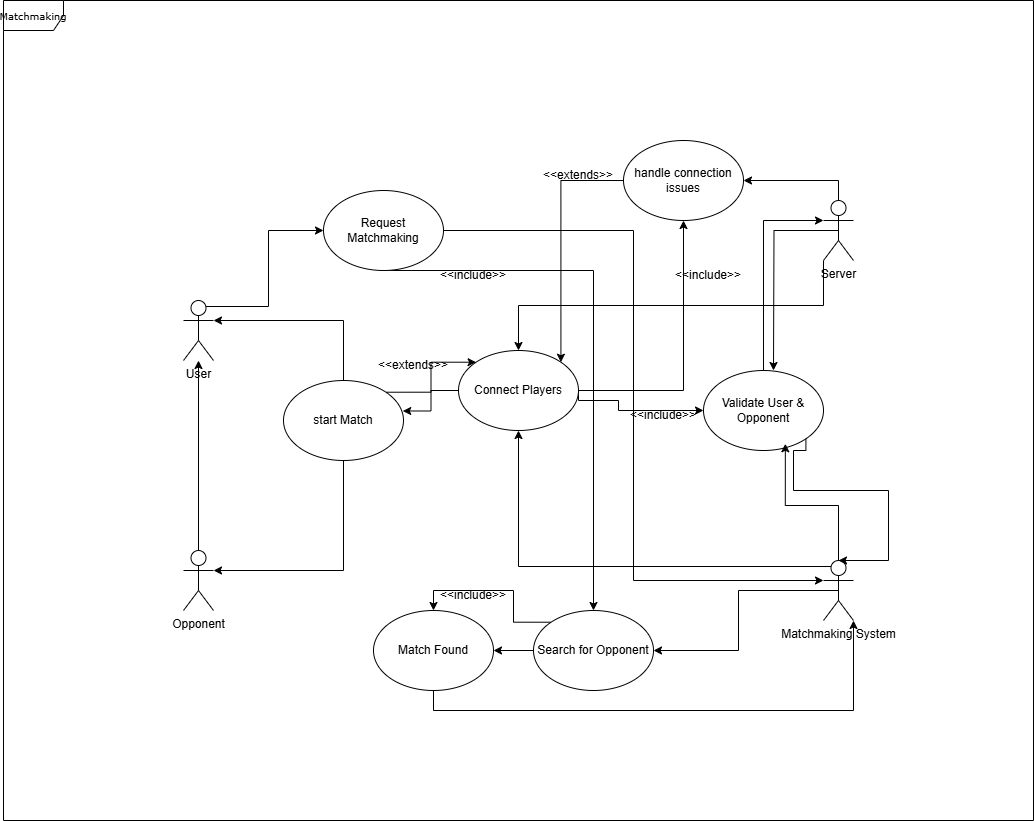

The diagram above was exported from draw.io. Its source (the exported page's mxGraphModel, read from the mxfile embedded in the PNG):
<mxGraphModel dx="2497" dy="886" grid="1" gridSize="10" guides="1" tooltips="1" connect="1" arrows="1" fold="1" page="1" pageScale="1" pageWidth="850" pageHeight="1100" background="none" math="0" shadow="0">
  <root>
    <mxCell id="0" />
    <mxCell id="1" parent="0" />
    <mxCell id="17acba5748e5396b-1" value="Matchmaking" style="shape=umlFrame;whiteSpace=wrap;html=1;rounded=0;shadow=0;comic=0;labelBackgroundColor=none;strokeWidth=1;fontFamily=Verdana;fontSize=10;align=center;" parent="1" vertex="1">
      <mxGeometry x="-235" y="960" width="1030" height="820" as="geometry" />
    </mxCell>
    <mxCell id="0nArVlSOLu_1qjZE3n-x-82" style="edgeStyle=orthogonalEdgeStyle;rounded=0;orthogonalLoop=1;jettySize=auto;html=1;exitX=0.75;exitY=0.1;exitDx=0;exitDy=0;exitPerimeter=0;entryX=0;entryY=0.5;entryDx=0;entryDy=0;" edge="1" parent="1" source="0nArVlSOLu_1qjZE3n-x-83" target="0nArVlSOLu_1qjZE3n-x-93">
      <mxGeometry relative="1" as="geometry" />
    </mxCell>
    <mxCell id="0nArVlSOLu_1qjZE3n-x-83" value="User" style="shape=umlActor;verticalLabelPosition=bottom;verticalAlign=top;html=1;outlineConnect=0;" vertex="1" parent="1">
      <mxGeometry x="-55" y="1260" width="30" height="60" as="geometry" />
    </mxCell>
    <mxCell id="0nArVlSOLu_1qjZE3n-x-84" style="edgeStyle=orthogonalEdgeStyle;rounded=0;orthogonalLoop=1;jettySize=auto;html=1;exitX=0.5;exitY=0;exitDx=0;exitDy=0;exitPerimeter=0;" edge="1" parent="1" source="0nArVlSOLu_1qjZE3n-x-85" target="0nArVlSOLu_1qjZE3n-x-83">
      <mxGeometry relative="1" as="geometry" />
    </mxCell>
    <mxCell id="0nArVlSOLu_1qjZE3n-x-85" value="Opponent" style="shape=umlActor;verticalLabelPosition=bottom;verticalAlign=top;html=1;outlineConnect=0;" vertex="1" parent="1">
      <mxGeometry x="-55" y="1510" width="30" height="60" as="geometry" />
    </mxCell>
    <mxCell id="0nArVlSOLu_1qjZE3n-x-86" style="edgeStyle=orthogonalEdgeStyle;rounded=0;orthogonalLoop=1;jettySize=auto;html=1;exitX=0.5;exitY=0.5;exitDx=0;exitDy=0;exitPerimeter=0;entryX=1;entryY=0.5;entryDx=0;entryDy=0;" edge="1" parent="1" source="0nArVlSOLu_1qjZE3n-x-88" target="0nArVlSOLu_1qjZE3n-x-100">
      <mxGeometry relative="1" as="geometry" />
    </mxCell>
    <mxCell id="0nArVlSOLu_1qjZE3n-x-87" style="edgeStyle=orthogonalEdgeStyle;rounded=0;orthogonalLoop=1;jettySize=auto;html=1;exitX=0.25;exitY=0.1;exitDx=0;exitDy=0;exitPerimeter=0;entryX=0.5;entryY=1;entryDx=0;entryDy=0;" edge="1" parent="1" source="0nArVlSOLu_1qjZE3n-x-88" target="0nArVlSOLu_1qjZE3n-x-102">
      <mxGeometry relative="1" as="geometry" />
    </mxCell>
    <mxCell id="0nArVlSOLu_1qjZE3n-x-88" value="Matchmaking System" style="shape=umlActor;verticalLabelPosition=bottom;verticalAlign=top;html=1;outlineConnect=0;" vertex="1" parent="1">
      <mxGeometry x="585" y="1520" width="30" height="60" as="geometry" />
    </mxCell>
    <mxCell id="0nArVlSOLu_1qjZE3n-x-89" style="edgeStyle=orthogonalEdgeStyle;rounded=0;orthogonalLoop=1;jettySize=auto;html=1;exitX=0.5;exitY=0.5;exitDx=0;exitDy=0;exitPerimeter=0;" edge="1" parent="1" source="0nArVlSOLu_1qjZE3n-x-92">
      <mxGeometry relative="1" as="geometry">
        <mxPoint x="535" y="1330" as="targetPoint" />
      </mxGeometry>
    </mxCell>
    <mxCell id="0nArVlSOLu_1qjZE3n-x-90" style="edgeStyle=orthogonalEdgeStyle;rounded=0;orthogonalLoop=1;jettySize=auto;html=1;exitX=0;exitY=1;exitDx=0;exitDy=0;exitPerimeter=0;entryX=0.5;entryY=0;entryDx=0;entryDy=0;" edge="1" parent="1" source="0nArVlSOLu_1qjZE3n-x-92" target="0nArVlSOLu_1qjZE3n-x-102">
      <mxGeometry relative="1" as="geometry" />
    </mxCell>
    <mxCell id="0nArVlSOLu_1qjZE3n-x-91" style="edgeStyle=orthogonalEdgeStyle;rounded=0;orthogonalLoop=1;jettySize=auto;html=1;exitX=0.5;exitY=0;exitDx=0;exitDy=0;exitPerimeter=0;entryX=1;entryY=0.5;entryDx=0;entryDy=0;" edge="1" parent="1" source="0nArVlSOLu_1qjZE3n-x-92" target="0nArVlSOLu_1qjZE3n-x-108">
      <mxGeometry relative="1" as="geometry" />
    </mxCell>
    <mxCell id="0nArVlSOLu_1qjZE3n-x-92" value="Server" style="shape=umlActor;verticalLabelPosition=bottom;verticalAlign=top;html=1;outlineConnect=0;" vertex="1" parent="1">
      <mxGeometry x="585" y="1160" width="30" height="60" as="geometry" />
    </mxCell>
    <mxCell id="0nArVlSOLu_1qjZE3n-x-110" style="edgeStyle=orthogonalEdgeStyle;rounded=0;orthogonalLoop=1;jettySize=auto;html=1;exitX=0.5;exitY=1;exitDx=0;exitDy=0;" edge="1" parent="1" source="0nArVlSOLu_1qjZE3n-x-93" target="0nArVlSOLu_1qjZE3n-x-100">
      <mxGeometry relative="1" as="geometry">
        <Array as="points">
          <mxPoint x="355" y="1230" />
        </Array>
      </mxGeometry>
    </mxCell>
    <mxCell id="0nArVlSOLu_1qjZE3n-x-93" value="Request Matchmaking" style="ellipse;whiteSpace=wrap;html=1;" vertex="1" parent="1">
      <mxGeometry x="85" y="1150" width="120" height="80" as="geometry" />
    </mxCell>
    <mxCell id="0nArVlSOLu_1qjZE3n-x-94" value="Validate User &amp;amp; Opponent" style="ellipse;whiteSpace=wrap;html=1;" vertex="1" parent="1">
      <mxGeometry x="465" y="1330" width="120" height="80" as="geometry" />
    </mxCell>
    <mxCell id="0nArVlSOLu_1qjZE3n-x-95" style="edgeStyle=orthogonalEdgeStyle;rounded=0;orthogonalLoop=1;jettySize=auto;html=1;exitX=1;exitY=0.5;exitDx=0;exitDy=0;entryX=0;entryY=0.3333333333333333;entryDx=0;entryDy=0;entryPerimeter=0;" edge="1" parent="1" source="0nArVlSOLu_1qjZE3n-x-93" target="0nArVlSOLu_1qjZE3n-x-88">
      <mxGeometry relative="1" as="geometry" />
    </mxCell>
    <mxCell id="0nArVlSOLu_1qjZE3n-x-96" style="edgeStyle=orthogonalEdgeStyle;rounded=0;orthogonalLoop=1;jettySize=auto;html=1;exitX=0.5;exitY=0;exitDx=0;exitDy=0;exitPerimeter=0;entryX=0.682;entryY=0.916;entryDx=0;entryDy=0;entryPerimeter=0;" edge="1" parent="1" source="0nArVlSOLu_1qjZE3n-x-88" target="0nArVlSOLu_1qjZE3n-x-94">
      <mxGeometry relative="1" as="geometry" />
    </mxCell>
    <mxCell id="0nArVlSOLu_1qjZE3n-x-97" style="edgeStyle=orthogonalEdgeStyle;rounded=0;orthogonalLoop=1;jettySize=auto;html=1;exitX=0.5;exitY=0;exitDx=0;exitDy=0;entryX=0;entryY=0.3333333333333333;entryDx=0;entryDy=0;entryPerimeter=0;" edge="1" parent="1" source="0nArVlSOLu_1qjZE3n-x-94" target="0nArVlSOLu_1qjZE3n-x-92">
      <mxGeometry relative="1" as="geometry" />
    </mxCell>
    <mxCell id="0nArVlSOLu_1qjZE3n-x-98" style="edgeStyle=orthogonalEdgeStyle;rounded=0;orthogonalLoop=1;jettySize=auto;html=1;exitX=1;exitY=1;exitDx=0;exitDy=0;entryX=0.5;entryY=0;entryDx=0;entryDy=0;entryPerimeter=0;" edge="1" parent="1" source="0nArVlSOLu_1qjZE3n-x-94" target="0nArVlSOLu_1qjZE3n-x-88">
      <mxGeometry relative="1" as="geometry">
        <Array as="points">
          <mxPoint x="567" y="1410" />
          <mxPoint x="555" y="1410" />
          <mxPoint x="555" y="1450" />
          <mxPoint x="650" y="1450" />
          <mxPoint x="650" y="1520" />
        </Array>
      </mxGeometry>
    </mxCell>
    <mxCell id="0nArVlSOLu_1qjZE3n-x-99" style="edgeStyle=orthogonalEdgeStyle;rounded=0;orthogonalLoop=1;jettySize=auto;html=1;exitX=0;exitY=0.5;exitDx=0;exitDy=0;entryX=1;entryY=0.5;entryDx=0;entryDy=0;" edge="1" parent="1" source="0nArVlSOLu_1qjZE3n-x-100" target="0nArVlSOLu_1qjZE3n-x-101">
      <mxGeometry relative="1" as="geometry" />
    </mxCell>
    <mxCell id="0nArVlSOLu_1qjZE3n-x-112" style="edgeStyle=orthogonalEdgeStyle;rounded=0;orthogonalLoop=1;jettySize=auto;html=1;exitX=0;exitY=0;exitDx=0;exitDy=0;entryX=0.5;entryY=0;entryDx=0;entryDy=0;" edge="1" parent="1" source="0nArVlSOLu_1qjZE3n-x-100" target="0nArVlSOLu_1qjZE3n-x-101">
      <mxGeometry relative="1" as="geometry" />
    </mxCell>
    <mxCell id="0nArVlSOLu_1qjZE3n-x-100" value="Search for Opponent" style="ellipse;whiteSpace=wrap;html=1;" vertex="1" parent="1">
      <mxGeometry x="295" y="1570" width="120" height="80" as="geometry" />
    </mxCell>
    <mxCell id="0nArVlSOLu_1qjZE3n-x-101" value="Match Found" style="ellipse;whiteSpace=wrap;html=1;" vertex="1" parent="1">
      <mxGeometry x="135" y="1570" width="120" height="80" as="geometry" />
    </mxCell>
    <mxCell id="0nArVlSOLu_1qjZE3n-x-114" style="edgeStyle=orthogonalEdgeStyle;rounded=0;orthogonalLoop=1;jettySize=auto;html=1;exitX=1;exitY=0.5;exitDx=0;exitDy=0;entryX=0;entryY=0.5;entryDx=0;entryDy=0;" edge="1" parent="1" source="0nArVlSOLu_1qjZE3n-x-102" target="0nArVlSOLu_1qjZE3n-x-94">
      <mxGeometry relative="1" as="geometry">
        <Array as="points">
          <mxPoint x="380" y="1360" />
          <mxPoint x="380" y="1370" />
        </Array>
      </mxGeometry>
    </mxCell>
    <mxCell id="0nArVlSOLu_1qjZE3n-x-121" style="edgeStyle=orthogonalEdgeStyle;rounded=0;orthogonalLoop=1;jettySize=auto;html=1;exitX=1;exitY=0.5;exitDx=0;exitDy=0;entryX=0.5;entryY=1;entryDx=0;entryDy=0;" edge="1" parent="1" source="0nArVlSOLu_1qjZE3n-x-102" target="0nArVlSOLu_1qjZE3n-x-108">
      <mxGeometry relative="1" as="geometry" />
    </mxCell>
    <mxCell id="0nArVlSOLu_1qjZE3n-x-102" value="Connect Players" style="ellipse;whiteSpace=wrap;html=1;" vertex="1" parent="1">
      <mxGeometry x="220" y="1310" width="120" height="80" as="geometry" />
    </mxCell>
    <mxCell id="0nArVlSOLu_1qjZE3n-x-103" style="edgeStyle=orthogonalEdgeStyle;rounded=0;orthogonalLoop=1;jettySize=auto;html=1;exitX=0.5;exitY=1;exitDx=0;exitDy=0;entryX=1;entryY=1;entryDx=0;entryDy=0;entryPerimeter=0;" edge="1" parent="1" source="0nArVlSOLu_1qjZE3n-x-101" target="0nArVlSOLu_1qjZE3n-x-88">
      <mxGeometry relative="1" as="geometry" />
    </mxCell>
    <mxCell id="0nArVlSOLu_1qjZE3n-x-118" style="edgeStyle=orthogonalEdgeStyle;rounded=0;orthogonalLoop=1;jettySize=auto;html=1;exitX=1;exitY=0;exitDx=0;exitDy=0;entryX=0;entryY=0;entryDx=0;entryDy=0;" edge="1" parent="1" source="0nArVlSOLu_1qjZE3n-x-104" target="0nArVlSOLu_1qjZE3n-x-102">
      <mxGeometry relative="1" as="geometry" />
    </mxCell>
    <mxCell id="0nArVlSOLu_1qjZE3n-x-104" value="start Match" style="ellipse;whiteSpace=wrap;html=1;" vertex="1" parent="1">
      <mxGeometry x="45" y="1340" width="120" height="80" as="geometry" />
    </mxCell>
    <mxCell id="0nArVlSOLu_1qjZE3n-x-105" style="edgeStyle=orthogonalEdgeStyle;rounded=0;orthogonalLoop=1;jettySize=auto;html=1;exitX=0;exitY=0.5;exitDx=0;exitDy=0;entryX=0.994;entryY=0.381;entryDx=0;entryDy=0;entryPerimeter=0;" edge="1" parent="1" source="0nArVlSOLu_1qjZE3n-x-102" target="0nArVlSOLu_1qjZE3n-x-104">
      <mxGeometry relative="1" as="geometry" />
    </mxCell>
    <mxCell id="0nArVlSOLu_1qjZE3n-x-106" style="edgeStyle=orthogonalEdgeStyle;rounded=0;orthogonalLoop=1;jettySize=auto;html=1;exitX=0.5;exitY=1;exitDx=0;exitDy=0;entryX=1;entryY=0.3333333333333333;entryDx=0;entryDy=0;entryPerimeter=0;" edge="1" parent="1" source="0nArVlSOLu_1qjZE3n-x-104" target="0nArVlSOLu_1qjZE3n-x-85">
      <mxGeometry relative="1" as="geometry" />
    </mxCell>
    <mxCell id="0nArVlSOLu_1qjZE3n-x-107" style="edgeStyle=orthogonalEdgeStyle;rounded=0;orthogonalLoop=1;jettySize=auto;html=1;exitX=0.5;exitY=0;exitDx=0;exitDy=0;entryX=1;entryY=0.3333333333333333;entryDx=0;entryDy=0;entryPerimeter=0;" edge="1" parent="1" source="0nArVlSOLu_1qjZE3n-x-104" target="0nArVlSOLu_1qjZE3n-x-83">
      <mxGeometry relative="1" as="geometry" />
    </mxCell>
    <mxCell id="0nArVlSOLu_1qjZE3n-x-116" style="edgeStyle=orthogonalEdgeStyle;rounded=0;orthogonalLoop=1;jettySize=auto;html=1;exitX=0;exitY=0.5;exitDx=0;exitDy=0;entryX=1;entryY=0;entryDx=0;entryDy=0;" edge="1" parent="1" source="0nArVlSOLu_1qjZE3n-x-108" target="0nArVlSOLu_1qjZE3n-x-102">
      <mxGeometry relative="1" as="geometry" />
    </mxCell>
    <mxCell id="0nArVlSOLu_1qjZE3n-x-108" value="handle connection issues" style="ellipse;whiteSpace=wrap;html=1;" vertex="1" parent="1">
      <mxGeometry x="385" y="1100" width="120" height="80" as="geometry" />
    </mxCell>
    <mxCell id="0nArVlSOLu_1qjZE3n-x-111" value="&amp;lt;&amp;lt;include&amp;gt;&amp;gt;" style="text;html=1;align=center;verticalAlign=middle;whiteSpace=wrap;rounded=0;" vertex="1" parent="1">
      <mxGeometry x="205" y="1220" width="60" height="30" as="geometry" />
    </mxCell>
    <mxCell id="0nArVlSOLu_1qjZE3n-x-113" value="&amp;lt;&amp;lt;include&amp;gt;&amp;gt;" style="text;html=1;align=center;verticalAlign=middle;whiteSpace=wrap;rounded=0;" vertex="1" parent="1">
      <mxGeometry x="205" y="1540" width="60" height="30" as="geometry" />
    </mxCell>
    <mxCell id="0nArVlSOLu_1qjZE3n-x-115" value="&amp;lt;&amp;lt;include&amp;gt;&amp;gt;" style="text;html=1;align=center;verticalAlign=middle;whiteSpace=wrap;rounded=0;" vertex="1" parent="1">
      <mxGeometry x="395" y="1360" width="60" height="30" as="geometry" />
    </mxCell>
    <mxCell id="0nArVlSOLu_1qjZE3n-x-117" value="&amp;lt;&amp;lt;extends&amp;gt;&amp;gt;" style="text;html=1;align=center;verticalAlign=middle;whiteSpace=wrap;rounded=0;" vertex="1" parent="1">
      <mxGeometry x="310" y="1120" width="60" height="30" as="geometry" />
    </mxCell>
    <mxCell id="0nArVlSOLu_1qjZE3n-x-119" value="&amp;lt;&amp;lt;extends&amp;gt;&amp;gt;" style="text;html=1;align=center;verticalAlign=middle;whiteSpace=wrap;rounded=0;" vertex="1" parent="1">
      <mxGeometry x="145" y="1310" width="60" height="30" as="geometry" />
    </mxCell>
    <mxCell id="0nArVlSOLu_1qjZE3n-x-122" value="&amp;lt;&amp;lt;include&amp;gt;&amp;gt;" style="text;html=1;align=center;verticalAlign=middle;whiteSpace=wrap;rounded=0;" vertex="1" parent="1">
      <mxGeometry x="440" y="1220" width="60" height="30" as="geometry" />
    </mxCell>
  </root>
</mxGraphModel>